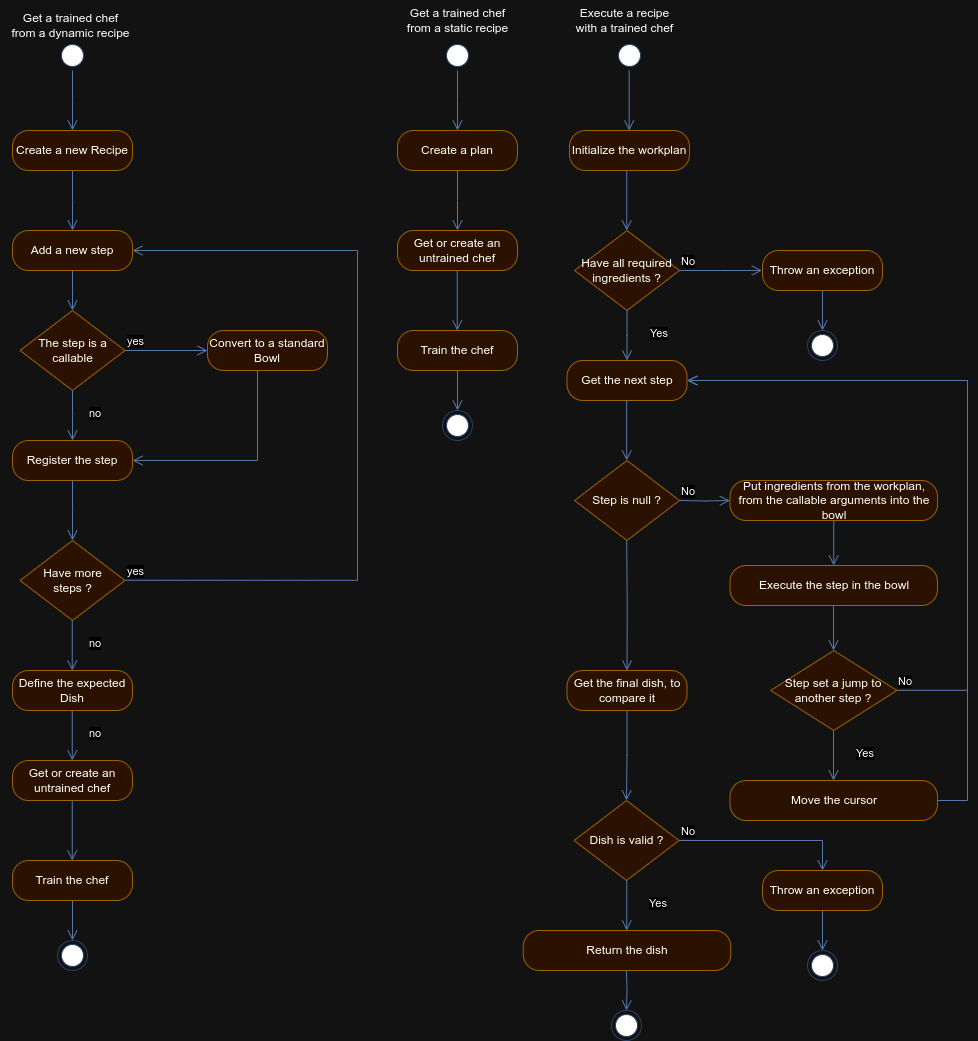

The diagram above was exported from draw.io. Its source (the exported page's mxGraphModel, read from the mxfile embedded in the PNG):
<mxGraphModel dx="2261" dy="859" grid="1" gridSize="10" guides="1" tooltips="1" connect="1" arrows="1" fold="1" page="1" pageScale="1" pageWidth="827" pageHeight="1169" math="0" shadow="0">
  <root>
    <mxCell id="0" />
    <mxCell id="1" parent="0" />
    <mxCell id="2" value="" style="ellipse;html=1;shape=startState;fillColor=#000000;strokeColor=#A9C4EB;" parent="1" vertex="1">
      <mxGeometry x="40" y="40" width="30" height="30" as="geometry" />
    </mxCell>
    <mxCell id="3" value="" style="edgeStyle=orthogonalEdgeStyle;html=1;verticalAlign=bottom;endArrow=open;endSize=8;strokeColor=#6c8ebf;rounded=0;fillColor=#dae8fc;" parent="1" source="2" edge="1">
      <mxGeometry relative="1" as="geometry">
        <mxPoint x="55" y="130" as="targetPoint" />
      </mxGeometry>
    </mxCell>
    <mxCell id="4" value="Create a new Recipe" style="rounded=1;whiteSpace=wrap;html=1;arcSize=40;fillColor=#ffe6cc;strokeColor=#d79b00;" parent="1" vertex="1">
      <mxGeometry x="-5" y="130" width="120" height="40" as="geometry" />
    </mxCell>
    <mxCell id="5" value="" style="edgeStyle=orthogonalEdgeStyle;html=1;verticalAlign=bottom;endArrow=open;endSize=8;strokeColor=#6c8ebf;rounded=0;fillColor=#dae8fc;" parent="1" source="4" edge="1">
      <mxGeometry relative="1" as="geometry">
        <mxPoint x="55" y="230" as="targetPoint" />
      </mxGeometry>
    </mxCell>
    <mxCell id="7" value="Add a new step" style="rounded=1;whiteSpace=wrap;html=1;arcSize=40;fillColor=#ffe6cc;strokeColor=#d79b00;" parent="1" vertex="1">
      <mxGeometry x="-5" y="230" width="120" height="40" as="geometry" />
    </mxCell>
    <mxCell id="8" value="The step is a callable" style="rhombus;whiteSpace=wrap;html=1;fillColor=#ffe6cc;strokeColor=#d79b00;" parent="1" vertex="1">
      <mxGeometry x="2.5" y="310" width="105" height="80" as="geometry" />
    </mxCell>
    <mxCell id="9" value="yes" style="edgeStyle=orthogonalEdgeStyle;html=1;align=left;verticalAlign=bottom;endArrow=open;endSize=8;strokeColor=#6c8ebf;rounded=0;entryX=0;entryY=0.5;entryDx=0;entryDy=0;fillColor=#dae8fc;" parent="1" source="8" target="15" edge="1">
      <mxGeometry x="-1" relative="1" as="geometry">
        <mxPoint x="180" y="340" as="targetPoint" />
      </mxGeometry>
    </mxCell>
    <mxCell id="10" value="no" style="edgeStyle=orthogonalEdgeStyle;html=1;align=left;verticalAlign=top;endArrow=open;endSize=8;strokeColor=#6c8ebf;rounded=0;fillColor=#dae8fc;" parent="1" source="8" edge="1">
      <mxGeometry x="-0.6" y="15" relative="1" as="geometry">
        <mxPoint x="55" y="440" as="targetPoint" />
        <mxPoint as="offset" />
      </mxGeometry>
    </mxCell>
    <mxCell id="14" value="" style="edgeStyle=orthogonalEdgeStyle;html=1;verticalAlign=bottom;endArrow=open;endSize=8;strokeColor=#6c8ebf;rounded=0;exitX=0.5;exitY=1;exitDx=0;exitDy=0;entryX=0.5;entryY=0;entryDx=0;entryDy=0;fillColor=#dae8fc;" parent="1" source="7" target="8" edge="1">
      <mxGeometry relative="1" as="geometry">
        <mxPoint x="230" y="430" as="targetPoint" />
        <mxPoint x="230" y="370" as="sourcePoint" />
        <Array as="points">
          <mxPoint x="55" y="290" />
          <mxPoint x="55" y="290" />
        </Array>
      </mxGeometry>
    </mxCell>
    <mxCell id="15" value="Convert to a standard Bowl" style="rounded=1;whiteSpace=wrap;html=1;arcSize=40;fillColor=#ffe6cc;strokeColor=#d79b00;" parent="1" vertex="1">
      <mxGeometry x="190" y="330" width="120" height="40" as="geometry" />
    </mxCell>
    <mxCell id="16" value="" style="edgeStyle=orthogonalEdgeStyle;html=1;verticalAlign=bottom;endArrow=open;endSize=8;strokeColor=#6c8ebf;rounded=0;entryX=1;entryY=0.5;entryDx=0;entryDy=0;fillColor=#dae8fc;" parent="1" source="15" target="17" edge="1">
      <mxGeometry relative="1" as="geometry">
        <mxPoint x="230" y="450" as="targetPoint" />
        <Array as="points">
          <mxPoint x="240" y="460" />
        </Array>
      </mxGeometry>
    </mxCell>
    <mxCell id="17" value="Register the step" style="rounded=1;whiteSpace=wrap;html=1;arcSize=40;fillColor=#ffe6cc;strokeColor=#d79b00;" parent="1" vertex="1">
      <mxGeometry x="-5" y="440" width="120" height="40" as="geometry" />
    </mxCell>
    <mxCell id="18" value="" style="edgeStyle=orthogonalEdgeStyle;html=1;verticalAlign=bottom;endArrow=open;endSize=8;strokeColor=#6c8ebf;rounded=0;fillColor=#dae8fc;" parent="1" source="17" edge="1">
      <mxGeometry relative="1" as="geometry">
        <mxPoint x="55" y="540" as="targetPoint" />
      </mxGeometry>
    </mxCell>
    <mxCell id="19" value="Have more&lt;br&gt;steps ?" style="rhombus;whiteSpace=wrap;html=1;fillColor=#ffe6cc;strokeColor=#d79b00;" parent="1" vertex="1">
      <mxGeometry x="2.5" y="540" width="105" height="80" as="geometry" />
    </mxCell>
    <mxCell id="20" value="yes" style="edgeStyle=orthogonalEdgeStyle;html=1;align=left;verticalAlign=bottom;endArrow=open;endSize=8;strokeColor=#6c8ebf;rounded=0;entryX=1;entryY=0.5;entryDx=0;entryDy=0;fillColor=#dae8fc;" parent="1" target="7" edge="1">
      <mxGeometry x="-1" relative="1" as="geometry">
        <mxPoint x="190" y="579.76" as="targetPoint" />
        <mxPoint x="107.5" y="579.76" as="sourcePoint" />
        <Array as="points">
          <mxPoint x="340" y="580" />
          <mxPoint x="340" y="250" />
        </Array>
      </mxGeometry>
    </mxCell>
    <mxCell id="21" value="no" style="edgeStyle=orthogonalEdgeStyle;html=1;align=left;verticalAlign=top;endArrow=open;endSize=8;strokeColor=#6c8ebf;rounded=0;fillColor=#dae8fc;" parent="1" edge="1">
      <mxGeometry x="-0.6" y="15" relative="1" as="geometry">
        <mxPoint x="54.76" y="670" as="targetPoint" />
        <mxPoint x="54.76" y="620" as="sourcePoint" />
        <mxPoint as="offset" />
      </mxGeometry>
    </mxCell>
    <mxCell id="22" value="Define the expected Dish" style="rounded=1;whiteSpace=wrap;html=1;arcSize=40;fillColor=#ffe6cc;strokeColor=#d79b00;" parent="1" vertex="1">
      <mxGeometry x="-5" y="670" width="120" height="40" as="geometry" />
    </mxCell>
    <mxCell id="24" value="no" style="edgeStyle=orthogonalEdgeStyle;html=1;align=left;verticalAlign=top;endArrow=open;endSize=8;strokeColor=#6c8ebf;rounded=0;fillColor=#dae8fc;" parent="1" edge="1">
      <mxGeometry x="-0.6" y="15" relative="1" as="geometry">
        <mxPoint x="54.75999999999999" y="760" as="targetPoint" />
        <mxPoint x="54.75999999999999" y="710" as="sourcePoint" />
        <mxPoint as="offset" />
      </mxGeometry>
    </mxCell>
    <mxCell id="25" value="Get or create an&lt;br&gt;untrained chef" style="rounded=1;whiteSpace=wrap;html=1;arcSize=40;fillColor=#ffe6cc;strokeColor=#d79b00;" parent="1" vertex="1">
      <mxGeometry x="-5" y="760" width="120" height="40" as="geometry" />
    </mxCell>
    <mxCell id="27" value="Train the chef" style="rounded=1;whiteSpace=wrap;html=1;arcSize=40;fillColor=#ffe6cc;strokeColor=#d79b00;" parent="1" vertex="1">
      <mxGeometry x="-5" y="860" width="120" height="40" as="geometry" />
    </mxCell>
    <mxCell id="28" value="" style="edgeStyle=orthogonalEdgeStyle;html=1;verticalAlign=bottom;endArrow=open;endSize=8;strokeColor=#6c8ebf;rounded=0;entryX=0.5;entryY=0;entryDx=0;entryDy=0;fillColor=#dae8fc;" parent="1" source="27" target="30" edge="1">
      <mxGeometry relative="1" as="geometry">
        <mxPoint x="200" y="880" as="targetPoint" />
      </mxGeometry>
    </mxCell>
    <mxCell id="29" value="" style="edgeStyle=orthogonalEdgeStyle;html=1;verticalAlign=bottom;endArrow=open;endSize=8;strokeColor=#6c8ebf;rounded=0;fillColor=#dae8fc;" parent="1" edge="1">
      <mxGeometry relative="1" as="geometry">
        <mxPoint x="54.760000000000005" y="860" as="targetPoint" />
        <mxPoint x="54.760000000000005" y="800" as="sourcePoint" />
      </mxGeometry>
    </mxCell>
    <mxCell id="30" value="" style="ellipse;html=1;shape=endState;fillColor=#000000;strokeColor=#A9C4EB;" parent="1" vertex="1">
      <mxGeometry x="40" y="940" width="30" height="30" as="geometry" />
    </mxCell>
    <mxCell id="31" value="" style="ellipse;html=1;shape=startState;fillColor=#000000;strokeColor=#A9C4EB;" parent="1" vertex="1">
      <mxGeometry x="425" y="40" width="30" height="30" as="geometry" />
    </mxCell>
    <mxCell id="32" value="" style="edgeStyle=orthogonalEdgeStyle;html=1;verticalAlign=bottom;endArrow=open;endSize=8;strokeColor=#6c8ebf;rounded=0;fillColor=#dae8fc;" parent="1" source="31" edge="1">
      <mxGeometry relative="1" as="geometry">
        <mxPoint x="440" y="130" as="targetPoint" />
      </mxGeometry>
    </mxCell>
    <mxCell id="33" value="Create a plan" style="rounded=1;whiteSpace=wrap;html=1;arcSize=40;fillColor=#ffe6cc;strokeColor=#d79b00;" parent="1" vertex="1">
      <mxGeometry x="380" y="130" width="120" height="40" as="geometry" />
    </mxCell>
    <mxCell id="34" value="" style="edgeStyle=orthogonalEdgeStyle;html=1;verticalAlign=bottom;endArrow=open;endSize=8;strokeColor=#6c8ebf;rounded=0;fillColor=#dae8fc;" parent="1" source="33" edge="1">
      <mxGeometry relative="1" as="geometry">
        <mxPoint x="440" y="230" as="targetPoint" />
      </mxGeometry>
    </mxCell>
    <mxCell id="55" value="Get a trained chef &lt;br&gt;from a dynamic recipe" style="text;html=1;align=center;verticalAlign=middle;resizable=0;points=[];autosize=1;strokeColor=none;fillColor=none;" parent="1" vertex="1">
      <mxGeometry x="-17.5" y="5" width="140" height="40" as="geometry" />
    </mxCell>
    <mxCell id="56" value="Get a trained chef &lt;br&gt;from a static recipe" style="text;html=1;align=center;verticalAlign=middle;resizable=0;points=[];autosize=1;strokeColor=none;fillColor=none;" parent="1" vertex="1">
      <mxGeometry x="380" width="120" height="40" as="geometry" />
    </mxCell>
    <mxCell id="58" value="Get or create an&lt;br&gt;untrained chef" style="rounded=1;whiteSpace=wrap;html=1;arcSize=40;fillColor=#ffe6cc;strokeColor=#d79b00;" parent="1" vertex="1">
      <mxGeometry x="380" y="230" width="120" height="40" as="geometry" />
    </mxCell>
    <mxCell id="59" value="Train the chef" style="rounded=1;whiteSpace=wrap;html=1;arcSize=40;fillColor=#ffe6cc;strokeColor=#d79b00;" parent="1" vertex="1">
      <mxGeometry x="380" y="330" width="120" height="40" as="geometry" />
    </mxCell>
    <mxCell id="60" value="" style="edgeStyle=orthogonalEdgeStyle;html=1;verticalAlign=bottom;endArrow=open;endSize=8;strokeColor=#6c8ebf;rounded=0;entryX=0.5;entryY=0;entryDx=0;entryDy=0;fillColor=#dae8fc;" parent="1" source="59" target="62" edge="1">
      <mxGeometry relative="1" as="geometry">
        <mxPoint x="585" y="350" as="targetPoint" />
      </mxGeometry>
    </mxCell>
    <mxCell id="61" value="" style="edgeStyle=orthogonalEdgeStyle;html=1;verticalAlign=bottom;endArrow=open;endSize=8;strokeColor=#6c8ebf;rounded=0;fillColor=#dae8fc;" parent="1" edge="1">
      <mxGeometry relative="1" as="geometry">
        <mxPoint x="439.7600000000002" y="330" as="targetPoint" />
        <mxPoint x="439.7600000000002" y="270" as="sourcePoint" />
      </mxGeometry>
    </mxCell>
    <mxCell id="62" value="" style="ellipse;html=1;shape=endState;fillColor=#000000;strokeColor=#A9C4EB;" parent="1" vertex="1">
      <mxGeometry x="425" y="410" width="30" height="30" as="geometry" />
    </mxCell>
    <mxCell id="65" value="" style="ellipse;html=1;shape=startState;fillColor=#000000;strokeColor=#A9C4EB;" parent="1" vertex="1">
      <mxGeometry x="597" y="40" width="30" height="30" as="geometry" />
    </mxCell>
    <mxCell id="66" value="Execute a recipe&lt;br&gt;with a&amp;nbsp;trained chef" style="text;html=1;align=center;verticalAlign=middle;resizable=0;points=[];autosize=1;strokeColor=none;fillColor=none;" parent="1" vertex="1">
      <mxGeometry x="547" width="120" height="40" as="geometry" />
    </mxCell>
    <mxCell id="67" value="Initialize the workplan" style="rounded=1;whiteSpace=wrap;html=1;arcSize=40;fillColor=#ffe6cc;strokeColor=#d79b00;" parent="1" vertex="1">
      <mxGeometry x="552" y="130" width="120" height="40" as="geometry" />
    </mxCell>
    <mxCell id="68" value="" style="edgeStyle=orthogonalEdgeStyle;html=1;verticalAlign=bottom;endArrow=open;endSize=8;strokeColor=#6c8ebf;rounded=0;fillColor=#dae8fc;" parent="1" edge="1">
      <mxGeometry relative="1" as="geometry">
        <mxPoint x="611.66" y="130" as="targetPoint" />
        <mxPoint x="611.66" y="70" as="sourcePoint" />
      </mxGeometry>
    </mxCell>
    <mxCell id="71" value="Have all required&lt;br&gt;ingredients ?" style="rhombus;whiteSpace=wrap;html=1;fillColor=#ffe6cc;strokeColor=#d79b00;" parent="1" vertex="1">
      <mxGeometry x="557" y="230" width="105" height="80" as="geometry" />
    </mxCell>
    <mxCell id="72" value="No" style="edgeStyle=orthogonalEdgeStyle;html=1;align=left;verticalAlign=bottom;endArrow=open;endSize=8;strokeColor=#6c8ebf;rounded=0;entryX=0;entryY=0.5;entryDx=0;entryDy=0;fillColor=#dae8fc;" parent="1" source="71" edge="1">
      <mxGeometry x="-1" relative="1" as="geometry">
        <mxPoint x="744.5000000000002" y="269.9999999999999" as="targetPoint" />
      </mxGeometry>
    </mxCell>
    <mxCell id="73" value="Yes" style="edgeStyle=orthogonalEdgeStyle;html=1;align=left;verticalAlign=top;endArrow=open;endSize=8;strokeColor=#6c8ebf;rounded=0;fillColor=#dae8fc;" parent="1" source="71" edge="1">
      <mxGeometry x="-0.6" y="20" relative="1" as="geometry">
        <mxPoint x="609.5000000000002" y="359.9999999999999" as="targetPoint" />
        <mxPoint x="1" as="offset" />
      </mxGeometry>
    </mxCell>
    <mxCell id="74" value="" style="edgeStyle=orthogonalEdgeStyle;html=1;verticalAlign=bottom;endArrow=open;endSize=8;strokeColor=#6c8ebf;rounded=0;fillColor=#dae8fc;" parent="1" edge="1">
      <mxGeometry relative="1" as="geometry">
        <mxPoint x="609.2600000000002" y="229.9999999999999" as="targetPoint" />
        <mxPoint x="609.2600000000002" y="169.9999999999999" as="sourcePoint" />
      </mxGeometry>
    </mxCell>
    <mxCell id="75" value="Throw an exception" style="rounded=1;whiteSpace=wrap;html=1;arcSize=40;fillColor=#ffe6cc;strokeColor=#d79b00;" parent="1" vertex="1">
      <mxGeometry x="745" y="250" width="120" height="40" as="geometry" />
    </mxCell>
    <mxCell id="76" value="" style="edgeStyle=orthogonalEdgeStyle;html=1;verticalAlign=bottom;endArrow=open;endSize=8;strokeColor=#6c8ebf;rounded=0;entryX=0.5;entryY=0;entryDx=0;entryDy=0;fillColor=#dae8fc;" parent="1" source="75" target="77" edge="1">
      <mxGeometry relative="1" as="geometry">
        <mxPoint x="950" y="270" as="targetPoint" />
      </mxGeometry>
    </mxCell>
    <mxCell id="77" value="" style="ellipse;html=1;shape=endState;fillColor=#000000;strokeColor=#A9C4EB;" parent="1" vertex="1">
      <mxGeometry x="790" y="330" width="30" height="30" as="geometry" />
    </mxCell>
    <mxCell id="78" value="Get the next step" style="rounded=1;whiteSpace=wrap;html=1;arcSize=40;fillColor=#ffe6cc;strokeColor=#d79b00;" parent="1" vertex="1">
      <mxGeometry x="549.5" y="360" width="120" height="40" as="geometry" />
    </mxCell>
    <mxCell id="79" value="Step is null ?" style="rhombus;whiteSpace=wrap;html=1;fillColor=#ffe6cc;strokeColor=#d79b00;" parent="1" vertex="1">
      <mxGeometry x="557" y="460" width="105" height="80" as="geometry" />
    </mxCell>
    <mxCell id="81" value="" style="edgeStyle=orthogonalEdgeStyle;html=1;verticalAlign=bottom;endArrow=open;endSize=8;strokeColor=#6c8ebf;rounded=0;fillColor=#dae8fc;" parent="1" edge="1">
      <mxGeometry relative="1" as="geometry">
        <mxPoint x="609.2100000000003" y="459.9999999999999" as="targetPoint" />
        <mxPoint x="609.2100000000003" y="399.9999999999999" as="sourcePoint" />
      </mxGeometry>
    </mxCell>
    <mxCell id="83" value="No" style="edgeStyle=orthogonalEdgeStyle;html=1;align=left;verticalAlign=bottom;endArrow=open;endSize=8;strokeColor=#6c8ebf;rounded=0;entryX=0;entryY=0.5;entryDx=0;entryDy=0;fillColor=#dae8fc;" parent="1" target="84" edge="1">
      <mxGeometry x="-1" relative="1" as="geometry">
        <mxPoint x="744.5" y="499.9999999999999" as="targetPoint" />
        <mxPoint x="661.9999999999995" y="499.9999999999999" as="sourcePoint" />
      </mxGeometry>
    </mxCell>
    <mxCell id="84" value="Put ingredients from the workplan, from the callable arguments into the bowl" style="rounded=1;whiteSpace=wrap;html=1;arcSize=40;fillColor=#ffe6cc;strokeColor=#d79b00;" parent="1" vertex="1">
      <mxGeometry x="712.5" y="480" width="207.5" height="40" as="geometry" />
    </mxCell>
    <mxCell id="86" value="Execute the step in the bowl" style="rounded=1;whiteSpace=wrap;html=1;arcSize=40;fillColor=#ffe6cc;strokeColor=#d79b00;" parent="1" vertex="1">
      <mxGeometry x="712.5" y="565" width="207.5" height="40" as="geometry" />
    </mxCell>
    <mxCell id="87" value="" style="edgeStyle=orthogonalEdgeStyle;html=1;verticalAlign=bottom;endArrow=open;endSize=8;strokeColor=#6c8ebf;rounded=0;fillColor=#dae8fc;entryX=0.5;entryY=0;entryDx=0;entryDy=0;exitX=0.5;exitY=1;exitDx=0;exitDy=0;" parent="1" source="84" target="86" edge="1">
      <mxGeometry relative="1" as="geometry">
        <mxPoint x="804.71" y="579.9999999999999" as="targetPoint" />
        <mxPoint x="804.71" y="519.9999999999999" as="sourcePoint" />
      </mxGeometry>
    </mxCell>
    <mxCell id="88" value="Step set a jump to another step ?" style="rhombus;whiteSpace=wrap;html=1;fillColor=#ffe6cc;strokeColor=#d79b00;" parent="1" vertex="1">
      <mxGeometry x="753.13" y="650" width="126.25" height="80" as="geometry" />
    </mxCell>
    <mxCell id="89" value="" style="edgeStyle=orthogonalEdgeStyle;html=1;verticalAlign=bottom;endArrow=open;endSize=8;strokeColor=#6c8ebf;rounded=0;fillColor=#dae8fc;entryX=0.5;entryY=0;entryDx=0;entryDy=0;exitX=0.5;exitY=1;exitDx=0;exitDy=0;" parent="1" edge="1">
      <mxGeometry relative="1" as="geometry">
        <mxPoint x="816.05" y="650" as="targetPoint" />
        <mxPoint x="816.05" y="605" as="sourcePoint" />
      </mxGeometry>
    </mxCell>
    <mxCell id="90" value="No" style="edgeStyle=orthogonalEdgeStyle;html=1;align=left;verticalAlign=bottom;endArrow=open;endSize=8;strokeColor=#6c8ebf;rounded=0;entryX=1;entryY=0.5;entryDx=0;entryDy=0;fillColor=#dae8fc;" parent="1" target="78" edge="1">
      <mxGeometry x="-1" relative="1" as="geometry">
        <mxPoint x="929.88" y="689.8" as="targetPoint" />
        <mxPoint x="879.3799999999995" y="689.8" as="sourcePoint" />
        <Array as="points">
          <mxPoint x="950" y="690" />
          <mxPoint x="950" y="380" />
        </Array>
      </mxGeometry>
    </mxCell>
    <mxCell id="91" value="Yes" style="edgeStyle=orthogonalEdgeStyle;html=1;align=left;verticalAlign=top;endArrow=open;endSize=8;strokeColor=#6c8ebf;rounded=0;fillColor=#dae8fc;" parent="1" edge="1">
      <mxGeometry x="-0.6" y="20" relative="1" as="geometry">
        <mxPoint x="816.02" y="779.9999999999999" as="targetPoint" />
        <mxPoint x="1" as="offset" />
        <mxPoint x="816.02" y="729.9999999999999" as="sourcePoint" />
      </mxGeometry>
    </mxCell>
    <mxCell id="92" value="Move the cursor" style="rounded=1;whiteSpace=wrap;html=1;arcSize=40;fillColor=#ffe6cc;strokeColor=#d79b00;" parent="1" vertex="1">
      <mxGeometry x="712.5" y="780" width="207.5" height="40" as="geometry" />
    </mxCell>
    <mxCell id="93" value="" style="edgeStyle=orthogonalEdgeStyle;html=1;align=left;verticalAlign=top;endArrow=open;endSize=8;strokeColor=#6c8ebf;rounded=0;fillColor=#dae8fc;exitX=1;exitY=0.5;exitDx=0;exitDy=0;" parent="1" source="92" edge="1">
      <mxGeometry x="-0.6" y="20" relative="1" as="geometry">
        <mxPoint x="670" y="380" as="targetPoint" />
        <mxPoint x="1" as="offset" />
        <mxPoint x="826.02" y="740" as="sourcePoint" />
        <Array as="points">
          <mxPoint x="950" y="800" />
          <mxPoint x="950" y="380" />
        </Array>
      </mxGeometry>
    </mxCell>
    <mxCell id="95" value="Get the final dish, to compare it" style="rounded=1;whiteSpace=wrap;html=1;arcSize=40;fillColor=#ffe6cc;strokeColor=#d79b00;" parent="1" vertex="1">
      <mxGeometry x="549.5" y="670" width="120" height="40" as="geometry" />
    </mxCell>
    <mxCell id="96" value="" style="edgeStyle=orthogonalEdgeStyle;html=1;verticalAlign=bottom;endArrow=open;endSize=8;strokeColor=#6c8ebf;rounded=0;fillColor=#dae8fc;entryX=0.5;entryY=0;entryDx=0;entryDy=0;" parent="1" target="95" edge="1">
      <mxGeometry relative="1" as="geometry">
        <mxPoint x="609.21" y="600" as="targetPoint" />
        <mxPoint x="609.21" y="540" as="sourcePoint" />
      </mxGeometry>
    </mxCell>
    <mxCell id="97" value="Dish is valid ?" style="rhombus;whiteSpace=wrap;html=1;fillColor=#ffe6cc;strokeColor=#d79b00;" parent="1" vertex="1">
      <mxGeometry x="556.5" y="800" width="105" height="80" as="geometry" />
    </mxCell>
    <mxCell id="99" value="" style="edgeStyle=orthogonalEdgeStyle;html=1;verticalAlign=bottom;endArrow=open;endSize=8;strokeColor=#6c8ebf;rounded=0;fillColor=#dae8fc;entryX=0.5;entryY=0;entryDx=0;entryDy=0;exitX=0.5;exitY=1;exitDx=0;exitDy=0;" parent="1" source="95" target="97" edge="1">
      <mxGeometry relative="1" as="geometry">
        <mxPoint x="619.5" y="680" as="targetPoint" />
        <mxPoint x="619.21" y="550" as="sourcePoint" />
      </mxGeometry>
    </mxCell>
    <mxCell id="101" value="Yes" style="edgeStyle=orthogonalEdgeStyle;html=1;align=left;verticalAlign=top;endArrow=open;endSize=8;strokeColor=#6c8ebf;rounded=0;fillColor=#dae8fc;" parent="1" edge="1">
      <mxGeometry x="-0.6" y="20" relative="1" as="geometry">
        <mxPoint x="609.27" y="930" as="targetPoint" />
        <mxPoint x="1" as="offset" />
        <mxPoint x="609.27" y="880" as="sourcePoint" />
      </mxGeometry>
    </mxCell>
    <mxCell id="102" value="Return the dish" style="rounded=1;whiteSpace=wrap;html=1;arcSize=40;fillColor=#ffe6cc;strokeColor=#d79b00;" parent="1" vertex="1">
      <mxGeometry x="505.75" y="930" width="207.5" height="40" as="geometry" />
    </mxCell>
    <mxCell id="103" value="" style="edgeStyle=orthogonalEdgeStyle;html=1;verticalAlign=bottom;endArrow=open;endSize=8;strokeColor=#6c8ebf;rounded=0;entryX=0.5;entryY=0;entryDx=0;entryDy=0;fillColor=#dae8fc;" parent="1" target="104" edge="1">
      <mxGeometry relative="1" as="geometry">
        <mxPoint x="754" y="950" as="targetPoint" />
        <mxPoint x="609" y="970" as="sourcePoint" />
      </mxGeometry>
    </mxCell>
    <mxCell id="104" value="" style="ellipse;html=1;shape=endState;fillColor=#000000;strokeColor=#A9C4EB;" parent="1" vertex="1">
      <mxGeometry x="594" y="1010" width="30" height="30" as="geometry" />
    </mxCell>
    <mxCell id="105" value="No" style="edgeStyle=orthogonalEdgeStyle;html=1;align=left;verticalAlign=bottom;endArrow=open;endSize=8;strokeColor=#6c8ebf;rounded=0;fillColor=#dae8fc;exitX=1;exitY=0.5;exitDx=0;exitDy=0;" parent="1" source="97" target="106" edge="1">
      <mxGeometry x="-1" relative="1" as="geometry">
        <mxPoint x="744.5" y="889.9999999999999" as="targetPoint" />
        <mxPoint x="670" y="840" as="sourcePoint" />
        <Array as="points">
          <mxPoint x="805" y="840" />
        </Array>
      </mxGeometry>
    </mxCell>
    <mxCell id="106" value="Throw an exception" style="rounded=1;whiteSpace=wrap;html=1;arcSize=40;fillColor=#ffe6cc;strokeColor=#d79b00;" parent="1" vertex="1">
      <mxGeometry x="745" y="870" width="120" height="40" as="geometry" />
    </mxCell>
    <mxCell id="107" value="" style="edgeStyle=orthogonalEdgeStyle;html=1;verticalAlign=bottom;endArrow=open;endSize=8;strokeColor=#6c8ebf;rounded=0;entryX=0.5;entryY=0;entryDx=0;entryDy=0;fillColor=#dae8fc;" parent="1" source="106" target="108" edge="1">
      <mxGeometry relative="1" as="geometry">
        <mxPoint x="950" y="890" as="targetPoint" />
      </mxGeometry>
    </mxCell>
    <mxCell id="108" value="" style="ellipse;html=1;shape=endState;fillColor=#000000;strokeColor=#A9C4EB;" parent="1" vertex="1">
      <mxGeometry x="790" y="950" width="30" height="30" as="geometry" />
    </mxCell>
  </root>
</mxGraphModel>